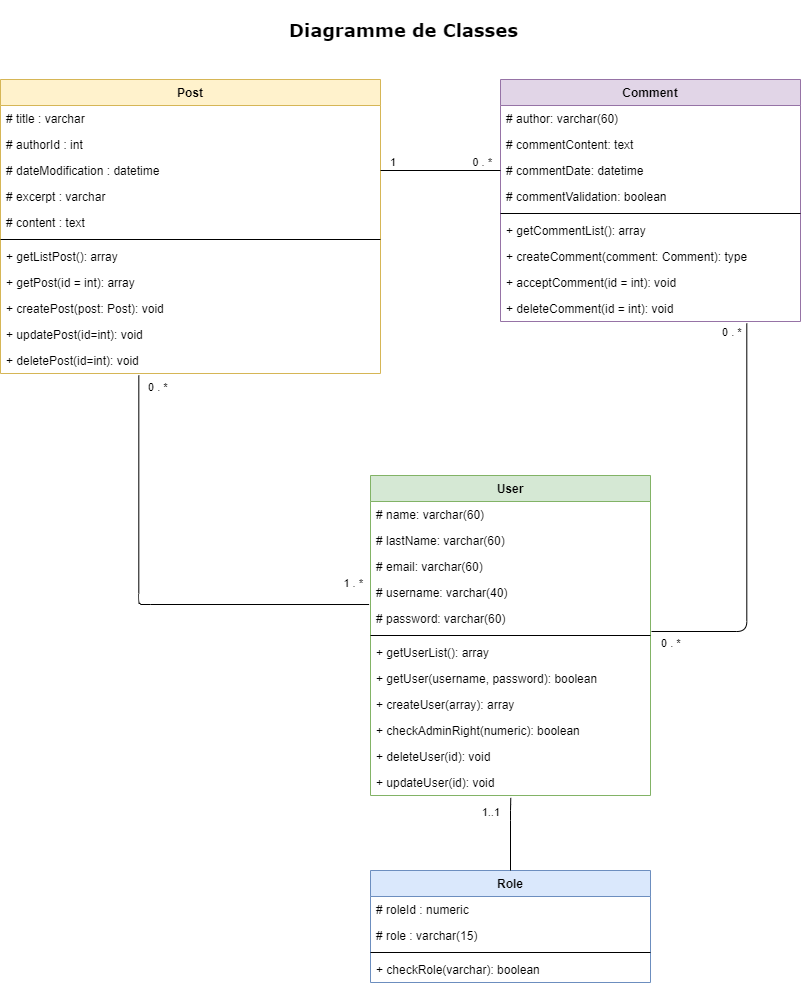

The diagram above was exported from draw.io. Its source (the exported page's mxGraphModel, read from the mxfile embedded in the PNG):
<mxGraphModel dx="1038" dy="491" grid="1" gridSize="10" guides="1" tooltips="1" connect="1" arrows="1" fold="1" page="1" pageScale="1" pageWidth="827" pageHeight="1169" math="0" shadow="0">
  <root>
    <mxCell id="YbImFBTHOPNnOyDhve3f-0" />
    <mxCell id="YbImFBTHOPNnOyDhve3f-1" parent="YbImFBTHOPNnOyDhve3f-0" />
    <mxCell id="YbImFBTHOPNnOyDhve3f-2" value="Post" style="swimlane;fontStyle=1;align=center;verticalAlign=top;childLayout=stackLayout;horizontal=1;startSize=26;horizontalStack=0;resizeParent=1;resizeParentMax=0;resizeLast=0;collapsible=1;marginBottom=0;fillColor=#fff2cc;strokeColor=#d6b656;" parent="YbImFBTHOPNnOyDhve3f-1" vertex="1">
      <mxGeometry x="10" y="79" width="380" height="294" as="geometry" />
    </mxCell>
    <mxCell id="YbImFBTHOPNnOyDhve3f-3" value="# title : varchar" style="text;strokeColor=none;fillColor=none;align=left;verticalAlign=top;spacingLeft=4;spacingRight=4;overflow=hidden;rotatable=0;points=[[0,0.5],[1,0.5]];portConstraint=eastwest;" parent="YbImFBTHOPNnOyDhve3f-2" vertex="1">
      <mxGeometry y="26" width="380" height="26" as="geometry" />
    </mxCell>
    <mxCell id="YbImFBTHOPNnOyDhve3f-14" value="# authorId : int" style="text;strokeColor=none;fillColor=none;align=left;verticalAlign=top;spacingLeft=4;spacingRight=4;overflow=hidden;rotatable=0;points=[[0,0.5],[1,0.5]];portConstraint=eastwest;" parent="YbImFBTHOPNnOyDhve3f-2" vertex="1">
      <mxGeometry y="52" width="380" height="26" as="geometry" />
    </mxCell>
    <mxCell id="YbImFBTHOPNnOyDhve3f-15" value="# dateModification : datetime" style="text;strokeColor=none;fillColor=none;align=left;verticalAlign=top;spacingLeft=4;spacingRight=4;overflow=hidden;rotatable=0;points=[[0,0.5],[1,0.5]];portConstraint=eastwest;" parent="YbImFBTHOPNnOyDhve3f-2" vertex="1">
      <mxGeometry y="78" width="380" height="26" as="geometry" />
    </mxCell>
    <mxCell id="YbImFBTHOPNnOyDhve3f-16" value="# excerpt : varchar" style="text;strokeColor=none;fillColor=none;align=left;verticalAlign=top;spacingLeft=4;spacingRight=4;overflow=hidden;rotatable=0;points=[[0,0.5],[1,0.5]];portConstraint=eastwest;" parent="YbImFBTHOPNnOyDhve3f-2" vertex="1">
      <mxGeometry y="104" width="380" height="26" as="geometry" />
    </mxCell>
    <mxCell id="YbImFBTHOPNnOyDhve3f-17" value="# content : text" style="text;strokeColor=none;fillColor=none;align=left;verticalAlign=top;spacingLeft=4;spacingRight=4;overflow=hidden;rotatable=0;points=[[0,0.5],[1,0.5]];portConstraint=eastwest;" parent="YbImFBTHOPNnOyDhve3f-2" vertex="1">
      <mxGeometry y="130" width="380" height="26" as="geometry" />
    </mxCell>
    <mxCell id="YbImFBTHOPNnOyDhve3f-4" value="" style="line;strokeWidth=1;fillColor=none;align=left;verticalAlign=middle;spacingTop=-1;spacingLeft=3;spacingRight=3;rotatable=0;labelPosition=right;points=[];portConstraint=eastwest;" parent="YbImFBTHOPNnOyDhve3f-2" vertex="1">
      <mxGeometry y="156" width="380" height="8" as="geometry" />
    </mxCell>
    <mxCell id="YbImFBTHOPNnOyDhve3f-5" value="+ getListPost(): array" style="text;strokeColor=none;fillColor=none;align=left;verticalAlign=top;spacingLeft=4;spacingRight=4;overflow=hidden;rotatable=0;points=[[0,0.5],[1,0.5]];portConstraint=eastwest;" parent="YbImFBTHOPNnOyDhve3f-2" vertex="1">
      <mxGeometry y="164" width="380" height="26" as="geometry" />
    </mxCell>
    <mxCell id="FQJ8ItXOSMXvt4gDOawf-0" value="+ getPost(id = int): array" style="text;strokeColor=none;fillColor=none;align=left;verticalAlign=top;spacingLeft=4;spacingRight=4;overflow=hidden;rotatable=0;points=[[0,0.5],[1,0.5]];portConstraint=eastwest;" parent="YbImFBTHOPNnOyDhve3f-2" vertex="1">
      <mxGeometry y="190" width="380" height="26" as="geometry" />
    </mxCell>
    <mxCell id="VTBBiAAAYbcCp8En0qFS-0" value="+ createPost(post: Post): void" style="text;strokeColor=none;fillColor=none;align=left;verticalAlign=top;spacingLeft=4;spacingRight=4;overflow=hidden;rotatable=0;points=[[0,0.5],[1,0.5]];portConstraint=eastwest;" parent="YbImFBTHOPNnOyDhve3f-2" vertex="1">
      <mxGeometry y="216" width="380" height="26" as="geometry" />
    </mxCell>
    <mxCell id="VTBBiAAAYbcCp8En0qFS-1" value="+ updatePost(id=int): void" style="text;strokeColor=none;fillColor=none;align=left;verticalAlign=top;spacingLeft=4;spacingRight=4;overflow=hidden;rotatable=0;points=[[0,0.5],[1,0.5]];portConstraint=eastwest;" parent="YbImFBTHOPNnOyDhve3f-2" vertex="1">
      <mxGeometry y="242" width="380" height="26" as="geometry" />
    </mxCell>
    <mxCell id="VTBBiAAAYbcCp8En0qFS-2" value="+ deletePost(id=int): void" style="text;strokeColor=none;fillColor=none;align=left;verticalAlign=top;spacingLeft=4;spacingRight=4;overflow=hidden;rotatable=0;points=[[0,0.5],[1,0.5]];portConstraint=eastwest;" parent="YbImFBTHOPNnOyDhve3f-2" vertex="1">
      <mxGeometry y="268" width="380" height="26" as="geometry" />
    </mxCell>
    <mxCell id="YbImFBTHOPNnOyDhve3f-6" value="Comment" style="swimlane;fontStyle=1;align=center;verticalAlign=top;childLayout=stackLayout;horizontal=1;startSize=26;horizontalStack=0;resizeParent=1;resizeParentMax=0;resizeLast=0;collapsible=1;marginBottom=0;fillColor=#e1d5e7;strokeColor=#9673a6;" parent="YbImFBTHOPNnOyDhve3f-1" vertex="1">
      <mxGeometry x="510" y="79" width="300" height="242" as="geometry" />
    </mxCell>
    <mxCell id="YbImFBTHOPNnOyDhve3f-19" value="# author: varchar(60)" style="text;strokeColor=none;fillColor=none;align=left;verticalAlign=top;spacingLeft=4;spacingRight=4;overflow=hidden;rotatable=0;points=[[0,0.5],[1,0.5]];portConstraint=eastwest;" parent="YbImFBTHOPNnOyDhve3f-6" vertex="1">
      <mxGeometry y="26" width="300" height="26" as="geometry" />
    </mxCell>
    <mxCell id="YbImFBTHOPNnOyDhve3f-20" value="# commentContent: text" style="text;strokeColor=none;fillColor=none;align=left;verticalAlign=top;spacingLeft=4;spacingRight=4;overflow=hidden;rotatable=0;points=[[0,0.5],[1,0.5]];portConstraint=eastwest;" parent="YbImFBTHOPNnOyDhve3f-6" vertex="1">
      <mxGeometry y="52" width="300" height="26" as="geometry" />
    </mxCell>
    <mxCell id="YbImFBTHOPNnOyDhve3f-21" value="# commentDate: datetime" style="text;strokeColor=none;fillColor=none;align=left;verticalAlign=top;spacingLeft=4;spacingRight=4;overflow=hidden;rotatable=0;points=[[0,0.5],[1,0.5]];portConstraint=eastwest;" parent="YbImFBTHOPNnOyDhve3f-6" vertex="1">
      <mxGeometry y="78" width="300" height="26" as="geometry" />
    </mxCell>
    <mxCell id="YbImFBTHOPNnOyDhve3f-26" value="# commentValidation: boolean" style="text;strokeColor=none;fillColor=none;align=left;verticalAlign=top;spacingLeft=4;spacingRight=4;overflow=hidden;rotatable=0;points=[[0,0.5],[1,0.5]];portConstraint=eastwest;" parent="YbImFBTHOPNnOyDhve3f-6" vertex="1">
      <mxGeometry y="104" width="300" height="26" as="geometry" />
    </mxCell>
    <mxCell id="YbImFBTHOPNnOyDhve3f-8" value="" style="line;strokeWidth=1;fillColor=none;align=left;verticalAlign=middle;spacingTop=-1;spacingLeft=3;spacingRight=3;rotatable=0;labelPosition=right;points=[];portConstraint=eastwest;" parent="YbImFBTHOPNnOyDhve3f-6" vertex="1">
      <mxGeometry y="130" width="300" height="8" as="geometry" />
    </mxCell>
    <mxCell id="7OhhEp6QXj5wM-_TcaOn-0" value="+ getCommentList(): array" style="text;strokeColor=none;fillColor=none;align=left;verticalAlign=top;spacingLeft=4;spacingRight=4;overflow=hidden;rotatable=0;points=[[0,0.5],[1,0.5]];portConstraint=eastwest;" parent="YbImFBTHOPNnOyDhve3f-6" vertex="1">
      <mxGeometry y="138" width="300" height="26" as="geometry" />
    </mxCell>
    <mxCell id="YbImFBTHOPNnOyDhve3f-9" value="+ createComment(comment: Comment): type" style="text;strokeColor=none;fillColor=none;align=left;verticalAlign=top;spacingLeft=4;spacingRight=4;overflow=hidden;rotatable=0;points=[[0,0.5],[1,0.5]];portConstraint=eastwest;" parent="YbImFBTHOPNnOyDhve3f-6" vertex="1">
      <mxGeometry y="164" width="300" height="26" as="geometry" />
    </mxCell>
    <mxCell id="VTBBiAAAYbcCp8En0qFS-3" value="+ acceptComment(id = int): void" style="text;strokeColor=none;fillColor=none;align=left;verticalAlign=top;spacingLeft=4;spacingRight=4;overflow=hidden;rotatable=0;points=[[0,0.5],[1,0.5]];portConstraint=eastwest;" parent="YbImFBTHOPNnOyDhve3f-6" vertex="1">
      <mxGeometry y="190" width="300" height="26" as="geometry" />
    </mxCell>
    <mxCell id="VTBBiAAAYbcCp8En0qFS-4" value="+ deleteComment(id = int): void" style="text;strokeColor=none;fillColor=none;align=left;verticalAlign=top;spacingLeft=4;spacingRight=4;overflow=hidden;rotatable=0;points=[[0,0.5],[1,0.5]];portConstraint=eastwest;" parent="YbImFBTHOPNnOyDhve3f-6" vertex="1">
      <mxGeometry y="216" width="300" height="26" as="geometry" />
    </mxCell>
    <mxCell id="YbImFBTHOPNnOyDhve3f-10" value="User" style="swimlane;fontStyle=1;align=center;verticalAlign=top;childLayout=stackLayout;horizontal=1;startSize=26;horizontalStack=0;resizeParent=1;resizeParentMax=0;resizeLast=0;collapsible=1;marginBottom=0;fillColor=#d5e8d4;strokeColor=#82b366;" parent="YbImFBTHOPNnOyDhve3f-1" vertex="1">
      <mxGeometry x="380" y="475" width="280" height="320" as="geometry" />
    </mxCell>
    <mxCell id="YbImFBTHOPNnOyDhve3f-11" value="# name: varchar(60)" style="text;strokeColor=none;fillColor=none;align=left;verticalAlign=top;spacingLeft=4;spacingRight=4;overflow=hidden;rotatable=0;points=[[0,0.5],[1,0.5]];portConstraint=eastwest;" parent="YbImFBTHOPNnOyDhve3f-10" vertex="1">
      <mxGeometry y="26" width="280" height="26" as="geometry" />
    </mxCell>
    <mxCell id="YbImFBTHOPNnOyDhve3f-22" value="# lastName: varchar(60)" style="text;strokeColor=none;fillColor=none;align=left;verticalAlign=top;spacingLeft=4;spacingRight=4;overflow=hidden;rotatable=0;points=[[0,0.5],[1,0.5]];portConstraint=eastwest;" parent="YbImFBTHOPNnOyDhve3f-10" vertex="1">
      <mxGeometry y="52" width="280" height="26" as="geometry" />
    </mxCell>
    <mxCell id="YbImFBTHOPNnOyDhve3f-25" value="# email: varchar(60)" style="text;strokeColor=none;fillColor=none;align=left;verticalAlign=top;spacingLeft=4;spacingRight=4;overflow=hidden;rotatable=0;points=[[0,0.5],[1,0.5]];portConstraint=eastwest;" parent="YbImFBTHOPNnOyDhve3f-10" vertex="1">
      <mxGeometry y="78" width="280" height="26" as="geometry" />
    </mxCell>
    <mxCell id="YbImFBTHOPNnOyDhve3f-23" value="# username: varchar(40)" style="text;strokeColor=none;fillColor=none;align=left;verticalAlign=top;spacingLeft=4;spacingRight=4;overflow=hidden;rotatable=0;points=[[0,0.5],[1,0.5]];portConstraint=eastwest;" parent="YbImFBTHOPNnOyDhve3f-10" vertex="1">
      <mxGeometry y="104" width="280" height="26" as="geometry" />
    </mxCell>
    <mxCell id="YbImFBTHOPNnOyDhve3f-24" value="# password: varchar(60)" style="text;strokeColor=none;fillColor=none;align=left;verticalAlign=top;spacingLeft=4;spacingRight=4;overflow=hidden;rotatable=0;points=[[0,0.5],[1,0.5]];portConstraint=eastwest;" parent="YbImFBTHOPNnOyDhve3f-10" vertex="1">
      <mxGeometry y="130" width="280" height="26" as="geometry" />
    </mxCell>
    <mxCell id="YbImFBTHOPNnOyDhve3f-12" value="" style="line;strokeWidth=1;fillColor=none;align=left;verticalAlign=middle;spacingTop=-1;spacingLeft=3;spacingRight=3;rotatable=0;labelPosition=right;points=[];portConstraint=eastwest;" parent="YbImFBTHOPNnOyDhve3f-10" vertex="1">
      <mxGeometry y="156" width="280" height="8" as="geometry" />
    </mxCell>
    <mxCell id="jXqH69wVYlqG_oCLoE2r-1" value="+ getUserList(): array" style="text;strokeColor=none;fillColor=none;align=left;verticalAlign=top;spacingLeft=4;spacingRight=4;overflow=hidden;rotatable=0;points=[[0,0.5],[1,0.5]];portConstraint=eastwest;" parent="YbImFBTHOPNnOyDhve3f-10" vertex="1">
      <mxGeometry y="164" width="280" height="26" as="geometry" />
    </mxCell>
    <mxCell id="YbImFBTHOPNnOyDhve3f-13" value="+ getUser(username, password): boolean" style="text;strokeColor=none;fillColor=none;align=left;verticalAlign=top;spacingLeft=4;spacingRight=4;overflow=hidden;rotatable=0;points=[[0,0.5],[1,0.5]];portConstraint=eastwest;" parent="YbImFBTHOPNnOyDhve3f-10" vertex="1">
      <mxGeometry y="190" width="280" height="26" as="geometry" />
    </mxCell>
    <mxCell id="fHUzPSJr3z-1vfWZI9m4-1" value="+ createUser(array): array" style="text;strokeColor=none;fillColor=none;align=left;verticalAlign=top;spacingLeft=4;spacingRight=4;overflow=hidden;rotatable=0;points=[[0,0.5],[1,0.5]];portConstraint=eastwest;" parent="YbImFBTHOPNnOyDhve3f-10" vertex="1">
      <mxGeometry y="216" width="280" height="26" as="geometry" />
    </mxCell>
    <mxCell id="fHUzPSJr3z-1vfWZI9m4-2" value="+ checkAdminRight(numeric): boolean" style="text;strokeColor=none;fillColor=none;align=left;verticalAlign=top;spacingLeft=4;spacingRight=4;overflow=hidden;rotatable=0;points=[[0,0.5],[1,0.5]];portConstraint=eastwest;" parent="YbImFBTHOPNnOyDhve3f-10" vertex="1">
      <mxGeometry y="242" width="280" height="26" as="geometry" />
    </mxCell>
    <mxCell id="oleOn299xEWufzPzyyI4-0" value="+ deleteUser(id): void" style="text;strokeColor=none;fillColor=none;align=left;verticalAlign=top;spacingLeft=4;spacingRight=4;overflow=hidden;rotatable=0;points=[[0,0.5],[1,0.5]];portConstraint=eastwest;" parent="YbImFBTHOPNnOyDhve3f-10" vertex="1">
      <mxGeometry y="268" width="280" height="26" as="geometry" />
    </mxCell>
    <mxCell id="jXqH69wVYlqG_oCLoE2r-0" value="+ updateUser(id): void" style="text;strokeColor=none;fillColor=none;align=left;verticalAlign=top;spacingLeft=4;spacingRight=4;overflow=hidden;rotatable=0;points=[[0,0.5],[1,0.5]];portConstraint=eastwest;" parent="YbImFBTHOPNnOyDhve3f-10" vertex="1">
      <mxGeometry y="294" width="280" height="26" as="geometry" />
    </mxCell>
    <mxCell id="YbImFBTHOPNnOyDhve3f-27" value="" style="endArrow=none;html=1;edgeStyle=orthogonalEdgeStyle;exitX=1;exitY=0.5;exitDx=0;exitDy=0;" parent="YbImFBTHOPNnOyDhve3f-1" source="YbImFBTHOPNnOyDhve3f-15" target="YbImFBTHOPNnOyDhve3f-21" edge="1">
      <mxGeometry relative="1" as="geometry">
        <mxPoint x="270" y="170" as="sourcePoint" />
        <mxPoint x="430" y="170" as="targetPoint" />
      </mxGeometry>
    </mxCell>
    <mxCell id="YbImFBTHOPNnOyDhve3f-28" value="1" style="edgeLabel;resizable=0;html=1;align=left;verticalAlign=bottom;" parent="YbImFBTHOPNnOyDhve3f-27" connectable="0" vertex="1">
      <mxGeometry x="-1" relative="1" as="geometry">
        <mxPoint x="8" as="offset" />
      </mxGeometry>
    </mxCell>
    <mxCell id="YbImFBTHOPNnOyDhve3f-29" value="0 . *&amp;nbsp;" style="edgeLabel;resizable=0;html=1;align=right;verticalAlign=bottom;" parent="YbImFBTHOPNnOyDhve3f-27" connectable="0" vertex="1">
      <mxGeometry x="1" relative="1" as="geometry">
        <mxPoint x="-5" as="offset" />
      </mxGeometry>
    </mxCell>
    <mxCell id="YbImFBTHOPNnOyDhve3f-32" value="" style="endArrow=none;html=1;edgeStyle=orthogonalEdgeStyle;entryX=-0.005;entryY=0.962;entryDx=0;entryDy=0;entryPerimeter=0;exitX=0.364;exitY=1.077;exitDx=0;exitDy=0;exitPerimeter=0;" parent="YbImFBTHOPNnOyDhve3f-1" source="VTBBiAAAYbcCp8En0qFS-2" target="YbImFBTHOPNnOyDhve3f-23" edge="1">
      <mxGeometry relative="1" as="geometry">
        <mxPoint x="150" y="400" as="sourcePoint" />
        <mxPoint x="330" y="641" as="targetPoint" />
        <Array as="points">
          <mxPoint x="148" y="603" />
          <mxPoint x="150" y="603" />
          <mxPoint x="150" y="604" />
        </Array>
      </mxGeometry>
    </mxCell>
    <mxCell id="YbImFBTHOPNnOyDhve3f-33" value="0 . *" style="edgeLabel;resizable=0;html=1;align=left;verticalAlign=bottom;" parent="YbImFBTHOPNnOyDhve3f-32" connectable="0" vertex="1">
      <mxGeometry x="-1" relative="1" as="geometry">
        <mxPoint x="8" y="20" as="offset" />
      </mxGeometry>
    </mxCell>
    <mxCell id="YbImFBTHOPNnOyDhve3f-34" value="1 . *" style="edgeLabel;resizable=0;html=1;align=right;verticalAlign=bottom;" parent="YbImFBTHOPNnOyDhve3f-32" connectable="0" vertex="1">
      <mxGeometry x="1" relative="1" as="geometry">
        <mxPoint x="-5" y="-12.8" as="offset" />
      </mxGeometry>
    </mxCell>
    <mxCell id="oleOn299xEWufzPzyyI4-1" value="" style="endArrow=none;html=1;edgeStyle=orthogonalEdgeStyle;entryX=0.821;entryY=1.077;entryDx=0;entryDy=0;entryPerimeter=0;" parent="YbImFBTHOPNnOyDhve3f-1" target="VTBBiAAAYbcCp8En0qFS-4" edge="1">
      <mxGeometry relative="1" as="geometry">
        <mxPoint x="661" y="631" as="sourcePoint" />
        <mxPoint x="388.5999999999999" y="613.012" as="targetPoint" />
        <Array as="points">
          <mxPoint x="756" y="631" />
        </Array>
      </mxGeometry>
    </mxCell>
    <mxCell id="oleOn299xEWufzPzyyI4-2" value="0 . *" style="edgeLabel;resizable=0;html=1;align=left;verticalAlign=bottom;" parent="oleOn299xEWufzPzyyI4-1" connectable="0" vertex="1">
      <mxGeometry x="-1" relative="1" as="geometry">
        <mxPoint x="8" y="20" as="offset" />
      </mxGeometry>
    </mxCell>
    <mxCell id="oleOn299xEWufzPzyyI4-4" value="0 . *" style="edgeLabel;resizable=0;html=1;align=left;verticalAlign=bottom;" parent="YbImFBTHOPNnOyDhve3f-1" connectable="0" vertex="1">
      <mxGeometry x="729.9999999999999" y="339.99799999999993" as="geometry" />
    </mxCell>
    <mxCell id="si3TC4sewbSa0UP-uErq-0" value="&lt;font face=&quot;Verdana&quot; style=&quot;font-size: 18px&quot;&gt;Diagramme de Classes&lt;br&gt;&lt;/font&gt;" style="text;html=1;strokeColor=none;fillColor=none;align=center;verticalAlign=middle;whiteSpace=wrap;rounded=0;fontStyle=1" parent="YbImFBTHOPNnOyDhve3f-1" vertex="1">
      <mxGeometry x="241" width="345" height="60" as="geometry" />
    </mxCell>
    <mxCell id="Guemct85u2faNopmuxPh-0" value="Role" style="swimlane;fontStyle=1;align=center;verticalAlign=top;childLayout=stackLayout;horizontal=1;startSize=26;horizontalStack=0;resizeParent=1;resizeParentMax=0;resizeLast=0;collapsible=1;marginBottom=0;fillColor=#dae8fc;strokeColor=#6c8ebf;" parent="YbImFBTHOPNnOyDhve3f-1" vertex="1">
      <mxGeometry x="380" y="870" width="280" height="112" as="geometry" />
    </mxCell>
    <mxCell id="Guemct85u2faNopmuxPh-1" value="# roleId : numeric" style="text;strokeColor=none;fillColor=none;align=left;verticalAlign=top;spacingLeft=4;spacingRight=4;overflow=hidden;rotatable=0;points=[[0,0.5],[1,0.5]];portConstraint=eastwest;" parent="Guemct85u2faNopmuxPh-0" vertex="1">
      <mxGeometry y="26" width="280" height="26" as="geometry" />
    </mxCell>
    <mxCell id="Guemct85u2faNopmuxPh-2" value="# role : varchar(15)" style="text;strokeColor=none;fillColor=none;align=left;verticalAlign=top;spacingLeft=4;spacingRight=4;overflow=hidden;rotatable=0;points=[[0,0.5],[1,0.5]];portConstraint=eastwest;" parent="Guemct85u2faNopmuxPh-0" vertex="1">
      <mxGeometry y="52" width="280" height="26" as="geometry" />
    </mxCell>
    <mxCell id="Guemct85u2faNopmuxPh-7" value="" style="line;strokeWidth=1;fillColor=none;align=left;verticalAlign=middle;spacingTop=-1;spacingLeft=3;spacingRight=3;rotatable=0;labelPosition=right;points=[];portConstraint=eastwest;" parent="Guemct85u2faNopmuxPh-0" vertex="1">
      <mxGeometry y="78" width="280" height="8" as="geometry" />
    </mxCell>
    <mxCell id="Guemct85u2faNopmuxPh-13" value="+ checkRole(varchar): boolean" style="text;strokeColor=none;fillColor=none;align=left;verticalAlign=top;spacingLeft=4;spacingRight=4;overflow=hidden;rotatable=0;points=[[0,0.5],[1,0.5]];portConstraint=eastwest;" parent="Guemct85u2faNopmuxPh-0" vertex="1">
      <mxGeometry y="86" width="280" height="26" as="geometry" />
    </mxCell>
    <mxCell id="Vj0gDOkD2e0V59mGEp8Y-4" value="" style="endArrow=none;html=1;edgeStyle=orthogonalEdgeStyle;exitX=0.5;exitY=0;exitDx=0;exitDy=0;entryX=0.501;entryY=1.092;entryDx=0;entryDy=0;entryPerimeter=0;" parent="YbImFBTHOPNnOyDhve3f-1" source="Guemct85u2faNopmuxPh-0" target="jXqH69wVYlqG_oCLoE2r-0" edge="1">
      <mxGeometry relative="1" as="geometry">
        <mxPoint x="330" y="840" as="sourcePoint" />
        <mxPoint x="520" y="810" as="targetPoint" />
        <Array as="points">
          <mxPoint x="520" y="810" />
          <mxPoint x="520" y="810" />
        </Array>
      </mxGeometry>
    </mxCell>
    <mxCell id="Vj0gDOkD2e0V59mGEp8Y-6" value="1..1" style="edgeLabel;resizable=0;html=1;align=right;verticalAlign=bottom;" parent="Vj0gDOkD2e0V59mGEp8Y-4" connectable="0" vertex="1">
      <mxGeometry x="1" relative="1" as="geometry">
        <mxPoint x="-10.29" y="23" as="offset" />
      </mxGeometry>
    </mxCell>
  </root>
</mxGraphModel>